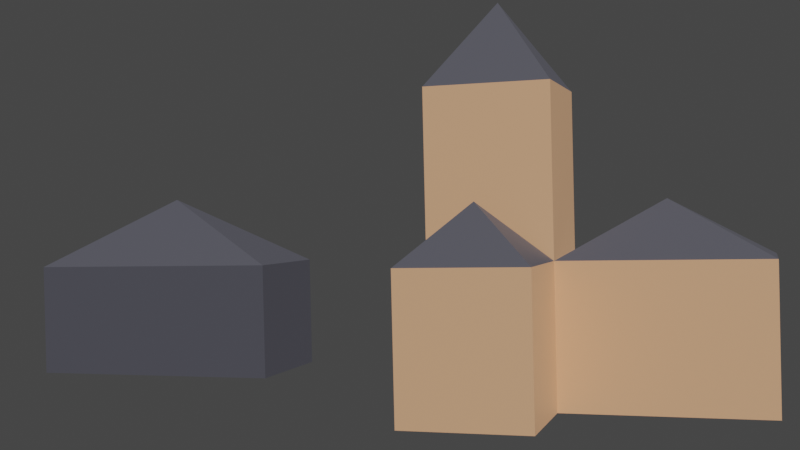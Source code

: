 # Source: Lighthouse.blend  (saved by Blender 2.92.15; exported with 4.5.12 LTS)
import bpy
from mathutils import Matrix  # noqa: F401  (used for matrix-valued properties, if any)

bpy.ops.wm.read_factory_settings(use_empty=True)
scene = bpy.context.scene
scene.name = 'Scene'

# ---- collections
col_collection = bpy.data.collections.new('Collection'); scene.collection.children.link(col_collection)

# ---- materials (node trees are filled in below, after node groups)
mat_gray = bpy.data.materials.new('Gray')
mat_gray.use_transparent_shadow = False
mat_walls = bpy.data.materials.new('Walls')
mat_walls.use_transparent_shadow = False

# ---- material node trees
mat_gray.use_nodes = True; mat_gray.node_tree.nodes.clear()
_N = mat_gray.node_tree.nodes; _L = mat_gray.node_tree.links
n0 = _N.new('ShaderNodeBsdfPrincipled'); n0.name = 'Principled BSDF'; n0.location = (10, 300)
n0.distribution = 'GGX'
n0.subsurface_method = 'BURLEY'
n0.inputs[0].default_value = (0.08242, 0.08272, 0.1025, 1.0)
n0.inputs[3].default_value = 1.45
n0.inputs[27].default_value = (0.0, 0.0, 0.0, 1.0)
n0.inputs[28].default_value = 1.0
n1 = _N.new('ShaderNodeOutputMaterial'); n1.name = 'Material Output'; n1.location = (300, 300)
_L.new(n0.outputs[0], n1.inputs[0])
n1.is_active_output = True
mat_walls.use_nodes = True; mat_walls.node_tree.nodes.clear()
_N = mat_walls.node_tree.nodes; _L = mat_walls.node_tree.links
n0 = _N.new('ShaderNodeBsdfPrincipled'); n0.name = 'Principled BSDF'; n0.location = (10, 300)
n0.distribution = 'GGX'
n0.subsurface_method = 'BURLEY'
n0.inputs[0].default_value = (0.8, 0.4404, 0.2453, 1.0)
n0.inputs[3].default_value = 1.45
n0.inputs[27].default_value = (0.0, 0.0, 0.0, 1.0)
n0.inputs[28].default_value = 1.0
n1 = _N.new('ShaderNodeOutputMaterial'); n1.name = 'Material Output'; n1.location = (300, 300)
_L.new(n0.outputs[0], n1.inputs[0])
n1.is_active_output = True

# ---- world
world_world = bpy.data.worlds.new('World'); scene.world = world_world
world_world.use_nodes = True; world_world.node_tree.nodes.clear()
_N = world_world.node_tree.nodes; _L = world_world.node_tree.links
n0 = _N.new('ShaderNodeOutputWorld'); n0.name = 'World Output'; n0.location = (300, 300)
n1 = _N.new('ShaderNodeBackground'); n1.name = 'Background'; n1.location = (10, 300)
n1.inputs[0].default_value = (0.05088, 0.05088, 0.05088, 1.0)
_L.new(n1.outputs[0], n0.inputs[0])
n0.is_active_output = True
world_world.color = (0.05088, 0.05088, 0.05088)
world_world.use_sun_shadow = False
world_world.sun_shadow_jitter_overblur = 0.0

# ---- cameras
cam_camera = bpy.data.cameras.new('Camera')

# ---- meshes
me_cube_002 = bpy.data.meshes.new('Cube.002')
me_cube_002.from_pydata([(-7.981, -1.0, 0.02563), (-7.981, -1.0, 1.876), (-7.981, 1.0, 0.02563), (-7.981, 1.0, 1.876), (-3.79, -1.0, 0.02563), (-3.79, -1.0, 1.876), (-3.79, 1.0, 0.02563), (-3.79, 1.0, 1.876), (-5.885, 0.0, 3.002), (-1.0, -1.0, -0.3841), (-1.0, -1.0, 1.904), (-1.0, 1.0, -0.3841), (-1.0, 1.0, 1.904), (1.0, -1.0, -0.3841), (1.0, -1.0, 1.904), (1.0, 1.0, -0.3841), (1.0, 1.0, 1.904), (-1.0, -1.0, 4.631), (-1.0, 1.0, 4.631), (1.0, -1.0, 4.631), (1.0, 1.0, 4.631), (0.0, 0.0, 6.023), (4.192, 1.0, -0.3841), (4.192, -1.0, 1.904), (4.192, -1.0, -0.3841), (4.192, 1.0, 1.904), (-1.0, -2.748, -0.3841), (-1.0, -2.748, 1.904), (1.0, -2.748, -0.3841), (1.0, -2.748, 1.904), (0.0, -1.874, 2.821), (2.596, 0.0, 2.811)], [], [(0, 1, 3, 2), (2, 3, 7, 6), (6, 7, 5, 4), (4, 5, 1, 0), (2, 6, 4, 0), (7, 3, 8), (5, 7, 8), (3, 1, 8), (1, 5, 8), (9, 10, 12, 11), (11, 12, 16, 15), (23, 25, 31), (10, 9, 26, 27), (11, 15, 13, 9), (14, 16, 20, 19), (19, 20, 21), (12, 10, 17, 18), (10, 14, 19, 17), (16, 12, 18, 20), (15, 16, 25, 22), (18, 17, 21), (17, 19, 21), (20, 18, 21), (22, 25, 23, 24), (14, 13, 24, 23), (13, 15, 22, 24), (28, 29, 27, 26), (9, 13, 28, 26), (29, 14, 30), (13, 14, 29, 28), (10, 27, 30), (27, 29, 30), (14, 10, 30), (14, 23, 31), (16, 14, 31), (25, 16, 31)])
me_cube_002.polygons.foreach_set('material_index', [0, 0, 0, 0, 0, 0, 0, 0, 0, 1, 1, 0, 1, 0, 1, 0, 1, 1, 1, 1, 0, 0, 0, 1, 1, 1, 1, 0, 0, 1, 0, 0, 0, 0, 0, 0])
_uv = me_cube_002.uv_layers.new(name='UVMap')
_uv.uv.foreach_set('vector', [0.375, 0.0, 0.625, 0.0, 0.625, 0.25, 0.375, 0.25, 0.375, 0.25, 0.625, 0.25, 0.625, 0.5, 0.375, 0.5, 0.375, 0.5, 0.625, 0.5, 0.625, 0.75, 0.375, 0.75, 0.375, 0.75, 0.625, 0.75, 0.625, 1.0, 0.375, 1.0, 0.125, 0.5, 0.375, 0.5, 0.375, 0.75, 0.125, 0.75, 0.625, 0.5, 0.625, 0.25, 0.625, 0.5, 0.625, 0.75, 0.625, 0.5, 0.625, 0.75, 0.625, 0.25, 0.625, 0.0, 0.625, 0.25, 0.625, 1.0, 0.625, 0.75, 0.625, 1.0, 0.375, 0.0, 0.625, 0.0, 0.625, 0.25, 0.375, 0.25, 0.375, 0.25, 0.625, 0.25, 0.625, 0.5, 0.375, 0.5, 0.625, 0.75, 0.625, 0.5, 0.625, 0.75, 0.625, 0.0, 0.375, 0.0, 0.375, 0.0, 0.625, 0.0, 0.125, 0.5, 0.375, 0.5, 0.375, 0.75, 0.125, 0.75, 0.625, 0.75, 0.625, 0.5, 0.625, 0.5, 0.625, 0.75, 0.625, 0.75, 0.625, 0.5, 0.625, 0.75, 0.625, 0.25, 0.625, 0.0, 0.625, 0.0, 0.625, 0.25, 0.625, 1.0, 0.625, 0.75, 0.625, 0.75, 0.625, 1.0, 0.625, 0.5, 0.625, 0.25, 0.625, 0.25, 0.625, 0.5, 0.375, 0.5, 0.625, 0.5, 0.625, 0.5, 0.375, 0.5, 0.625, 0.25, 0.625, 0.0, 0.625, 0.25, 0.625, 1.0, 0.625, 0.75, 0.625, 1.0, 0.625, 0.5, 0.625, 0.25, 0.625, 0.5, 0.375, 0.5, 0.625, 0.5, 0.625, 0.75, 0.375, 0.75, 0.625, 0.75, 0.375, 0.75, 0.375, 0.75, 0.625, 0.75, 0.375, 0.75, 0.375, 0.5, 0.375, 0.5, 0.375, 0.75, 0.375, 0.75, 0.625, 0.75, 0.625, 1.0, 0.375, 1.0, 0.125, 0.75, 0.375, 0.75, 0.375, 0.75, 0.125, 0.75, 0.625, 0.75, 0.625, 0.75, 0.625, 0.75, 0.375, 0.75, 0.625, 0.75, 0.625, 0.75, 0.375, 0.75, 0.625, 0.0, 0.625, 0.0, 0.625, 0.0, 0.625, 1.0, 0.625, 0.75, 0.625, 1.0, 0.625, 0.75, 0.625, 1.0, 0.625, 0.75, 0.625, 0.75, 0.625, 0.75, 0.625, 0.75, 0.625, 0.5, 0.625, 0.75, 0.625, 0.5, 0.625, 0.5, 0.625, 0.5, 0.625, 0.5])
me_cube_002.materials.append(mat_gray)
me_cube_002.materials.append(mat_walls)
me_cube_002.use_remesh_fix_poles = True
me_cube_002.use_remesh_preserve_attributes = False
me_cube_002.use_mirror_vertex_groups = False
me_cube_002.update()

# ---- objects
ob_lighthouse = bpy.data.objects.new('Lighthouse', me_cube_002)
ob_camera = bpy.data.objects.new('Camera', cam_camera)

# ---- transforms, parenting, visibility, modifiers, constraints
ob_lighthouse.location = (0.0, 0.0, 0.0)
ob_lighthouse.lineart.crease_threshold = 0.0
ob_camera.location = (3.94, -17.56, 2.677)
ob_camera.rotation_euler = (1.56, 0.0233, 0.3125)
ob_camera.lineart.crease_threshold = 0.0

# ---- collection membership
col_collection.objects.link(ob_lighthouse)
col_collection.objects.link(ob_camera)

# ---- scene / render settings (as saved in the file)
scene.camera = ob_camera
scene.frame_start = 1; scene.frame_end = 250; scene.frame_set(1)
scene.render.engine = 'BLENDER_EEVEE_NEXT'
scene.cycles.use_denoising = False
scene.cycles.samples = 128
scene.cycles.sampling_pattern = 'TABULATED_SOBOL'
scene.cycles.use_adaptive_sampling = False
scene.cycles.use_light_tree = False
scene.view_settings.view_transform = 'Filmic'
bpy.context.view_layer.update()

# ---- added for rendering (the .blend has no usable light): sun
light_auto_sun = bpy.data.lights.new('AutoSun', 'SUN')
light_auto_sun.energy = 3.0
light_auto_sun.angle = 0.0523599
ob_auto_sun = bpy.data.objects.new('AutoSun', light_auto_sun)
scene.collection.objects.link(ob_auto_sun)
ob_auto_sun.rotation_euler = (0.872665, 0.174533, 0.523599)
bpy.context.view_layer.update()
